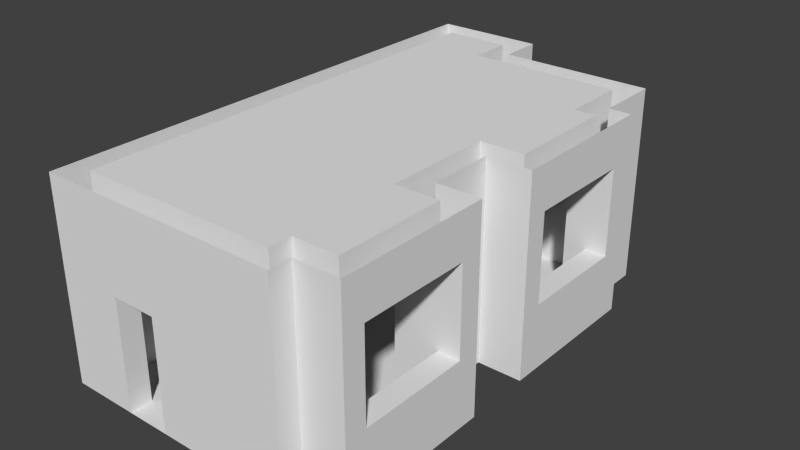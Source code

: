 # Source: labi.blend  (saved by Blender 2.76.0; exported with 4.5.12 LTS)
import bpy
from mathutils import Matrix  # noqa: F401  (used for matrix-valued properties, if any)

bpy.ops.wm.read_factory_settings(use_empty=True)
scene = bpy.context.scene
scene.name = 'Scene'

# ---- collections
col_collection_1 = bpy.data.collections.new('Collection 1'); scene.collection.children.link(col_collection_1)

# ---- world
world_world = bpy.data.worlds.new('World'); scene.world = world_world
world_world.color = (0.05088, 0.05088, 0.05088)
world_world.use_sun_shadow = False
world_world.sun_shadow_jitter_overblur = 0.0
world_world.cycles.sampling_method = 'MANUAL'
world_world.cycles.sample_map_resolution = 256

# ---- meshes
me_plane = bpy.data.meshes.new('Plane')
me_plane.from_pydata([(-5.25, -4.75, 0.0), (-4.75, -2.75, 0.0), (-3.75, -5.25, 0.0), (-3.75, -4.75, 0.0), (-2.75, -5.25, 0.0), (-2.75, -4.75, 0.0), (-0.25, -5.25, 0.0), (-0.25, -4.75, 0.0), (0.25, -5.25, 0.0), (0.25, -4.75, 0.0), (-0.25, -4.25, 0.0), (0.25, -4.25, 0.0), (0.75, -4.75, 0.0), (0.75, -4.25, 0.0), (1.25, -4.75, 0.0), (1.25, -4.25, 0.0), (0.75, -1.75, 0.0), (1.25, -1.75, 0.0), (0.75, -1.25, 0.0), (1.25, -1.25, 0.0), (0.25, -1.75, 0.0), (0.25, -1.25, 0.0), (-0.25, -1.75, 0.0), (-0.25, -1.25, 0.0), (0.25, 0.25, 0.0), (-0.25, 0.25, 0.0), (0.25, 0.75, 0.0), (-0.25, 0.75, 0.0), (0.75, 0.25, 0.0), (0.75, 0.75, 0.0), (1.25, 0.25, 0.0), (1.25, 0.75, 0.0), (0.75, 3.25, 0.0), (1.25, 3.25, 0.0), (0.75, 3.75, 0.0), (1.25, 3.75, 0.0), (0.25, 3.25, 0.0), (0.25, 3.75, 0.0), (0.75, 4.75, 0.0), (0.25, 4.75, 0.0), (0.75, 5.25, 0.0), (0.25, 5.25, 0.0), (-2.75, 4.75, 0.0), (-2.75, 5.25, 0.0), (-3.25, 4.75, 0.0), (-3.25, 5.25, 0.0), (-2.75, 5.75, 0.0), (-3.25, 5.75, 0.0), (-2.75, 6.25, 0.0), (-3.25, 6.25, 0.0), (-5.25, -2.75, 0.0), (-5.25, -2.75, 0.0), (-4.25, 5.75, 0.0), (-4.25, 6.25, 0.0), (-4.75, 5.75, 0.0), (-4.75, 6.25, 0.0), (-5.25, 5.75, 0.0), (-5.25, 6.25, 0.0), (-4.75, -4.75, 0.0), (-4.75, -2.75, 0.0), (-4.75, -3.75, 0.0), (-4.75, -5.25, 0.0), (-3.75, -5.25, 0.0), (-3.75, -4.75, 0.0), (-2.75, -4.75, 0.0), (-2.75, -5.25, 0.0), (-0.25, -4.75, 0.0), (-0.25, -5.25, 0.0), (0.25, -5.25, 0.0), (0.25, -4.75, 0.0), (0.25, -4.25, 0.0), (-0.25, -4.25, 0.0), (0.75, -4.25, 0.0), (0.75, -4.75, 0.0), (1.25, -4.75, 0.0), (1.25, -4.25, 0.0), (0.75, -1.75, 0.0), (1.25, -1.75, 0.0), (1.25, -1.25, 0.0), (0.75, -1.25, 0.0), (0.25, -1.75, 0.0), (0.25, -1.25, 0.0), (-0.25, -1.25, 0.0), (-0.25, -1.75, 0.0), (-0.25, 0.25, 0.0), (0.25, 0.25, 0.0), (0.25, 0.75, 0.0), (-0.25, 0.75, 0.0), (0.75, 0.75, 0.0), (0.75, 0.25, 0.0), (1.25, 0.25, 0.0), (1.25, 0.75, 0.0), (0.75, 3.25, 0.0), (1.25, 3.25, 0.0), (1.25, 3.75, 0.0), (0.75, 3.75, 0.0), (0.25, 3.75, 0.0), (0.25, 3.25, 0.0), (0.25, 4.75, 0.0), (0.75, 4.75, 0.0), (0.75, 5.25, 0.0), (0.25, 5.25, 0.0), (-2.75, 4.75, 0.0), (-2.75, 5.25, 0.0), (-3.25, 5.25, 0.0), (-3.25, 4.75, 0.0), (-3.25, 5.75, 0.0), (-2.75, 5.75, 0.0), (-2.75, 6.25, 0.0), (-3.25, 6.25, 0.0), (-4.25, 6.25, 0.0), (-4.25, 5.75, 0.0), (-4.75, 6.25, 0.0), (-5.25, 6.25, 0.0), (-2.75, -5.25, 1.5), (-2.75, -4.75, 1.5), (-0.25, -4.75, 1.5), (-2.75, -4.75, 1.5), (-2.75, -5.25, 1.5), (-0.25, -5.25, 1.5), (0.25, -5.25, 1.5), (0.25, -4.75, 1.5), (0.25, -4.25, 1.5), (-0.25, -4.25, 1.5), (0.75, -4.25, 1.5), (0.75, -4.75, 1.5), (1.25, -4.75, 1.5), (1.25, -4.25, 1.5), (0.75, -1.75, 1.5), (1.25, -1.75, 1.5), (1.25, -1.25, 1.5), (0.75, -1.25, 1.5), (0.25, -1.75, 1.5), (0.25, -1.25, 1.5), (-0.25, -1.25, 1.5), (-0.25, -1.75, 1.5), (-0.25, 0.25, 1.5), (0.25, 0.25, 1.5), (0.25, 0.75, 1.5), (-0.25, 0.75, 1.5), (0.75, 0.75, 1.5), (0.75, 0.25, 1.5), (1.25, 0.25, 1.5), (1.25, 0.75, 1.5), (0.75, 3.25, 1.5), (1.25, 3.25, 1.5), (1.25, 3.75, 1.5), (0.75, 3.75, 1.5), (0.25, 3.75, 1.5), (0.25, 3.25, 1.5), (0.25, 4.75, 1.5), (0.75, 4.75, 1.5), (0.75, 5.25, 1.5), (0.25, 5.25, 1.5), (-2.75, 4.75, 1.5), (-2.75, 5.25, 1.5), (-3.25, 5.25, 1.5), (-3.25, 4.75, 1.5), (-3.25, 5.75, 1.5), (-2.75, 5.75, 1.5), (-2.75, 6.25, 1.5), (-3.25, 6.25, 1.5), (-4.25, 6.25, 1.5), (-4.25, 5.75, 1.5), (-4.75, 6.25, 1.5), (-5.25, 6.25, 1.5), (-5.25, -3.75, 0.0), (-5.25, -5.25, 0.0), (-5.25, -4.75, 1.5), (-4.75, -2.75, 1.5), (-5.25, -2.75, 1.5), (-4.25, 5.75, 1.5), (-4.75, 5.75, 1.5), (-5.25, 5.75, 1.5), (-5.25, 6.25, 1.5), (-4.75, -4.75, 1.5), (-4.75, -3.75, 1.5), (-4.75, -5.25, 1.5), (-3.75, -5.25, 1.5), (-3.75, -4.75, 1.5), (-5.25, -3.75, 1.5), (-5.25, -5.25, 1.5), (-2.75, -5.25, 2.5), (-2.75, -4.75, 2.5), (-0.25, -4.75, 2.5), (-2.75, -4.75, 2.5), (-2.75, -5.25, 2.5), (-0.25, -5.25, 2.5), (0.25, -5.25, 2.5), (0.25, -4.75, 2.5), (0.25, -4.25, 2.5), (-0.25, -4.25, 2.5), (0.75, -4.25, 2.5), (0.75, -4.75, 2.5), (1.25, -4.75, 2.5), (1.25, -4.25, 2.5), (0.75, -1.75, 2.5), (1.25, -1.75, 2.5), (1.25, -1.25, 2.5), (0.75, -1.25, 2.5), (0.25, -1.75, 2.5), (0.25, -1.25, 2.5), (-0.25, -1.25, 2.5), (-0.25, -1.75, 2.5), (-0.25, 0.25, 2.5), (0.25, 0.25, 2.5), (0.25, 0.75, 2.5), (-0.25, 0.75, 2.5), (0.75, 0.75, 2.5), (0.75, 0.25, 2.5), (1.25, 0.25, 2.5), (1.25, 0.75, 2.5), (0.75, 3.25, 2.5), (1.25, 3.25, 2.5), (1.25, 3.75, 2.5), (0.75, 3.75, 2.5), (0.25, 3.75, 2.5), (0.25, 3.25, 2.5), (0.25, 4.75, 2.5), (0.75, 4.75, 2.5), (0.75, 5.25, 2.5), (0.25, 5.25, 2.5), (-2.75, 4.75, 2.5), (-2.75, 5.25, 2.5), (-3.25, 5.25, 2.5), (-3.25, 4.75, 2.5), (-3.25, 5.75, 2.5), (-2.75, 5.75, 2.5), (-2.75, 6.25, 2.5), (-3.25, 6.25, 2.5), (-4.25, 6.25, 2.5), (-4.25, 5.75, 2.5), (-4.75, 6.25, 2.5), (-5.25, 6.25, 2.5), (-5.25, -4.75, 2.5), (-4.75, -2.75, 2.5), (-5.25, -2.75, 2.5), (-4.25, 5.75, 2.5), (-4.75, 5.75, 2.5), (-5.25, 5.75, 2.5), (-5.25, 6.25, 2.5), (-4.75, -4.75, 2.5), (-4.75, -3.75, 2.5), (-4.75, -5.25, 2.5), (-3.75, -5.25, 2.5), (-3.75, -4.75, 2.5), (-5.25, -3.75, 2.5), (-5.25, -5.25, 2.5), (-2.75, -5.25, 3.5), (-2.75, -4.75, 3.5), (-0.25, -4.75, 3.5), (-2.75, -4.75, 3.5), (-2.75, -5.25, 3.5), (-0.25, -5.25, 3.5), (0.25, -5.25, 3.5), (0.25, -4.75, 3.5), (0.25, -4.25, 3.5), (-0.25, -4.25, 3.5), (0.75, -4.25, 3.5), (0.75, -4.75, 3.5), (1.25, -4.75, 3.5), (1.25, -4.25, 3.5), (0.75, -1.75, 3.5), (1.25, -1.75, 3.5), (1.25, -1.25, 3.5), (0.75, -1.25, 3.5), (0.25, -1.75, 3.5), (0.25, -1.25, 3.5), (-0.25, -1.25, 3.5), (-0.25, -1.75, 3.5), (-0.25, 0.25, 3.5), (0.25, 0.25, 3.5), (0.25, 0.75, 3.5), (-0.25, 0.75, 3.5), (0.75, 0.75, 3.5), (0.75, 0.25, 3.5), (1.25, 0.25, 3.5), (1.25, 0.75, 3.5), (0.75, 3.25, 3.5), (1.25, 3.25, 3.5), (1.25, 3.75, 3.5), (0.75, 3.75, 3.5), (0.25, 3.75, 3.5), (0.25, 3.25, 3.5), (0.25, 4.75, 3.5), (0.75, 4.75, 3.5), (0.75, 5.25, 3.5), (0.25, 5.25, 3.5), (-2.75, 4.75, 3.5), (-2.75, 5.25, 3.5), (-3.25, 5.25, 3.5), (-3.25, 4.75, 3.5), (-3.25, 5.75, 3.5), (-2.75, 5.75, 3.5), (-2.75, 6.25, 3.5), (-3.25, 6.25, 3.5), (-4.25, 6.25, 3.5), (-4.25, 5.75, 3.5), (-4.75, 6.25, 3.5), (-5.25, 6.25, 3.5), (-5.25, -4.75, 3.5), (-4.75, -2.75, 3.5), (-5.25, -2.75, 3.5), (-4.25, 5.75, 3.5), (-4.75, 5.75, 3.5), (-5.25, 5.75, 3.5), (-5.25, 6.25, 3.5), (-4.75, -4.75, 3.5), (-4.75, -3.75, 3.5), (-4.75, -5.25, 3.5), (-3.75, -5.25, 3.5), (-3.75, -4.75, 3.5), (-5.25, -3.75, 3.5), (-5.25, -5.25, 3.5), (0.75, -1.25, 3.5), (0.25, -1.25, 3.5), (-2.75, -5.25, 4.5), (-2.75, -4.75, 4.5), (-0.25, -4.75, 4.5), (-2.75, -4.75, 4.5), (-2.75, -5.25, 4.5), (-0.25, -5.25, 4.5), (0.25, -5.25, 4.5), (0.25, -4.75, 4.5), (0.25, -4.25, 4.5), (-0.25, -4.25, 4.5), (0.75, -4.25, 4.5), (0.75, -4.75, 4.5), (1.25, -4.75, 4.5), (1.25, -4.25, 4.5), (0.75, -1.75, 4.5), (1.25, -1.75, 4.5), (1.25, -1.25, 4.5), (0.75, -1.25, 4.5), (0.25, -1.75, 4.5), (0.25, -1.25, 4.5), (-0.25, -1.25, 4.5), (-0.25, -1.75, 4.5), (-0.25, 0.25, 4.5), (0.25, 0.25, 4.5), (0.25, 0.75, 4.5), (-0.25, 0.75, 4.5), (0.75, 0.75, 4.5), (0.75, 0.25, 4.5), (1.25, 0.25, 4.5), (1.25, 0.75, 4.5), (0.75, 3.25, 4.5), (1.25, 3.25, 4.5), (1.25, 3.75, 4.5), (0.75, 3.75, 4.5), (0.25, 3.75, 4.5), (0.25, 3.25, 4.5), (0.25, 4.75, 4.5), (0.75, 4.75, 4.5), (0.75, 5.25, 4.5), (0.25, 5.25, 4.5), (-2.75, 4.75, 4.5), (-2.75, 5.25, 4.5), (-3.25, 5.25, 4.5), (-3.25, 4.75, 4.5), (-3.25, 5.75, 4.5), (-2.75, 5.75, 4.5), (-2.75, 6.25, 4.5), (-3.25, 6.25, 4.5), (-4.25, 6.25, 4.5), (-4.25, 5.75, 4.5), (-4.75, 6.25, 4.5), (-5.25, 6.25, 4.5), (-5.25, -4.75, 4.5), (-4.75, -2.75, 4.5), (-5.25, -2.75, 4.5), (-4.25, 5.75, 4.5), (-4.75, 5.75, 4.5), (-5.25, 5.75, 4.5), (-5.25, 6.25, 4.5), (-4.75, -4.75, 4.5), (-4.75, -3.75, 4.5), (-4.75, -5.25, 4.5), (-3.75, -5.25, 4.5), (-3.75, -4.75, 4.5), (-5.25, -3.75, 4.5), (-5.25, -5.25, 4.5)], [], [(16, 20, 80, 76), (3, 2, 4, 5), (5, 4, 6, 7), (7, 6, 8, 9), (7, 9, 11, 10), (11, 9, 12, 13), (13, 12, 14, 15), (13, 15, 17, 16), (16, 17, 19, 18), (16, 18, 21, 20), (20, 21, 23, 22), (23, 21, 24, 25), (25, 24, 26, 27), (26, 24, 28, 29), (29, 28, 30, 31), (29, 31, 33, 32), (32, 33, 35, 34), (32, 34, 37, 36), (37, 34, 38, 39), (39, 38, 40, 41), (39, 41, 43, 42), (42, 43, 45, 44), (45, 43, 46, 47), (47, 46, 48, 49), (61, 58, 0, 167), (47, 49, 53, 52), (52, 53, 55, 54), (54, 55, 57, 56), (37, 39, 98, 96), (21, 18, 79, 81), (55, 53, 110, 112), (38, 34, 95, 99), (22, 23, 82, 83), (3, 5, 64, 63), (41, 40, 100, 101), (20, 22, 83, 80), (4, 2, 62, 65), (57, 55, 112, 113), (40, 38, 99, 100), (5, 7, 66, 64), (23, 25, 84, 82), (6, 4, 65, 67), (39, 42, 102, 98), (24, 21, 81, 85), (9, 8, 68, 69), (43, 41, 101, 103), (27, 26, 86, 87), (44, 45, 104, 105), (25, 27, 87, 84), (8, 6, 67, 68), (42, 44, 105, 102), (10, 11, 70, 71), (7, 10, 71, 66), (26, 29, 88, 86), (45, 47, 106, 104), (28, 24, 85, 89), (46, 43, 103, 107), (31, 30, 90, 91), (11, 13, 72, 70), (49, 48, 108, 109), (12, 9, 69, 73), (49, 47, 106, 109), (30, 28, 89, 90), (15, 14, 74, 75), (48, 46, 107, 108), (29, 32, 92, 88), (14, 12, 73, 74), (33, 31, 91, 93), (34, 35, 94, 95), (13, 16, 76, 72), (17, 15, 75, 77), (62, 63, 58, 61), (35, 33, 93, 94), (18, 19, 78, 79), (53, 52, 111, 110), (36, 37, 96, 97), (32, 36, 97, 92), (19, 17, 77, 78), (2, 3, 63, 62), (104, 106, 158, 156), (76, 80, 132, 128), (4, 5, 115, 114), (107, 103, 155, 159), (81, 79, 131, 133), (109, 108, 160, 161), (83, 82, 134, 135), (109, 161, 158, 106), (80, 83, 135, 132), (108, 107, 159, 160), (82, 84, 136, 134), (85, 81, 133, 137), (87, 86, 138, 139), (84, 87, 139, 136), (110, 111, 163, 162), (86, 88, 140, 138), (89, 85, 137, 141), (112, 110, 162, 164), (91, 90, 142, 143), (90, 89, 141, 142), (113, 112, 164, 165), (88, 92, 144, 140), (64, 66, 116, 117), (93, 91, 143, 145), (67, 65, 118, 119), (95, 94, 146, 147), (69, 68, 120, 121), (94, 93, 145, 146), (68, 67, 119, 120), (97, 96, 148, 149), (71, 70, 122, 123), (92, 97, 149, 144), (66, 71, 123, 116), (96, 98, 150, 148), (70, 72, 124, 122), (99, 95, 147, 151), (73, 69, 121, 125), (101, 100, 152, 153), (75, 74, 126, 127), (100, 99, 151, 152), (74, 73, 125, 126), (98, 102, 154, 150), (72, 76, 128, 124), (103, 101, 153, 155), (77, 75, 127, 129), (105, 104, 156, 157), (79, 78, 130, 131), (102, 105, 157, 154), (78, 77, 129, 130), (128, 129, 127, 124), (144, 145, 143, 140), (0, 58, 60, 166), (166, 60, 59, 51), (50, 1, 54, 56), (1, 50, 170, 169), (60, 58, 175, 176), (62, 61, 177, 178), (50, 56, 173, 170), (167, 0, 168, 181), (54, 1, 169, 172), (0, 166, 180, 168), (63, 62, 178, 179), (52, 54, 172, 171), (56, 57, 174, 173), (60, 176, 180, 166), (58, 63, 179, 175), (61, 167, 181, 177), (124, 127, 195, 192), (141, 137, 205, 209), (145, 144, 212, 213), (143, 142, 210, 211), (140, 143, 211, 208), (142, 141, 209, 210), (114, 115, 183, 182), (117, 116, 184, 185), (119, 118, 186, 187), (147, 146, 214, 215), (121, 120, 188, 189), (146, 145, 213, 214), (120, 119, 187, 188), (149, 148, 216, 217), (123, 122, 190, 191), (175, 179, 245, 241), (144, 149, 217, 212), (116, 123, 191, 184), (168, 180, 246, 234), (148, 150, 218, 216), (122, 124, 192, 190), (176, 242, 246, 180), (151, 147, 215, 219), (125, 121, 189, 193), (171, 172, 238, 237), (153, 152, 220, 221), (127, 126, 194, 195), (173, 174, 240, 239), (152, 151, 219, 220), (126, 125, 193, 194), (178, 177, 243, 244), (150, 154, 222, 218), (181, 168, 234, 247), (155, 153, 221, 223), (179, 178, 244, 245), (157, 156, 224, 225), (131, 130, 198, 199), (177, 181, 247, 243), (154, 157, 225, 222), (130, 129, 197, 198), (176, 175, 241, 242), (156, 158, 226, 224), (128, 132, 200, 196), (169, 170, 236, 235), (159, 155, 223, 227), (133, 131, 199, 201), (170, 173, 239, 236), (161, 160, 228, 229), (135, 134, 202, 203), (172, 169, 235, 238), (161, 229, 226, 158), (132, 135, 203, 200), (160, 159, 227, 228), (134, 136, 204, 202), (162, 163, 231, 230), (137, 133, 201, 205), (164, 162, 230, 232), (139, 138, 206, 207), (165, 164, 232, 233), (136, 139, 207, 204), (129, 128, 196, 197), (138, 140, 208, 206), (226, 229, 230, 231), (246, 242, 235, 236), (183, 245, 244, 182), (233, 232, 298, 299), (205, 201, 267, 271), (197, 196, 262, 263), (207, 206, 272, 273), (192, 195, 261, 258), (204, 207, 273, 270), (213, 212, 278, 279), (206, 208, 274, 272), (208, 211, 277, 274), (209, 205, 271, 275), (241, 245, 311, 307), (211, 210, 276, 277), (229, 295, 296, 230), (234, 246, 312, 300), (210, 209, 275, 276), (231, 297, 292, 226), (215, 214, 280, 281), (242, 308, 301, 235), (237, 238, 304, 303), (214, 213, 279, 280), (236, 302, 312, 246), (239, 240, 306, 305), (217, 216, 282, 283), (182, 244, 310, 248), (185, 184, 250, 251), (244, 243, 309, 310), (212, 217, 283, 278), (245, 183, 249, 311), (187, 186, 252, 253), (247, 234, 300, 313), (216, 218, 284, 282), (189, 188, 254, 255), (219, 215, 281, 285), (188, 187, 253, 254), (243, 247, 313, 309), (221, 220, 286, 287), (191, 190, 256, 257), (242, 241, 307, 308), (220, 219, 285, 286), (184, 191, 257, 250), (218, 222, 288, 284), (190, 192, 258, 256), (236, 239, 305, 302), (223, 221, 287, 289), (193, 189, 255, 259), (238, 235, 301, 304), (225, 224, 290, 291), (195, 194, 260, 261), (222, 225, 291, 288), (194, 193, 259, 260), (224, 226, 292, 290), (199, 198, 264, 265), (227, 223, 289, 293), (198, 197, 263, 264), (229, 228, 294, 295), (196, 200, 266, 262), (228, 227, 293, 294), (203, 202, 268, 269), (200, 203, 269, 266), (232, 230, 296, 298), (202, 204, 270, 268), (279, 278, 274, 277), (263, 262, 258, 261), (268, 270, 338, 336), (271, 267, 335, 339), (273, 272, 340, 341), (270, 273, 341, 338), (307, 311, 379, 375), (272, 274, 342, 340), (300, 312, 380, 368), (275, 271, 339, 343), (303, 304, 372, 371), (277, 276, 344, 345), (305, 306, 374, 373), (276, 275, 343, 344), (274, 278, 346, 342), (310, 309, 377, 378), (281, 280, 348, 349), (279, 277, 345, 347), (313, 300, 368, 381), (280, 279, 347, 348), (258, 262, 330, 326), (309, 313, 381, 377), (283, 282, 350, 351), (263, 261, 329, 331), (308, 307, 375, 376), (278, 283, 351, 346), (251, 250, 318, 319), (302, 305, 373, 370), (282, 284, 352, 350), (253, 252, 320, 321), (304, 301, 369, 372), (285, 281, 349, 353), (255, 254, 322, 323), (295, 363, 364, 296), (287, 286, 354, 355), (254, 253, 321, 322), (297, 365, 360, 292), (286, 285, 353, 354), (257, 256, 324, 325), (308, 376, 369, 301), (284, 288, 356, 352), (250, 257, 325, 318), (302, 370, 380, 312), (289, 287, 355, 357), (256, 258, 326, 324), (248, 310, 378, 316), (291, 290, 358, 359), (259, 255, 323, 327), (311, 249, 317, 379), (288, 291, 359, 356), (261, 260, 328, 329), (290, 292, 360, 358), (260, 259, 327, 328), (293, 289, 357, 361), (265, 264, 332, 333), (295, 294, 362, 363), (201, 199, 314, 315), (264, 263, 331, 332), (294, 293, 361, 362), (262, 266, 334, 330), (298, 296, 364, 366), (269, 268, 336, 337), (299, 298, 366, 367), (266, 269, 337, 334), (267, 265, 333, 335), (318, 325, 324, 326, 330, 334, 337, 336, 338, 341, 340, 342, 346, 351, 350, 352, 356, 359, 358, 360, 371, 372, 369, 376, 375, 379, 319), (64, 66, 71, 70, 72, 76, 80, 83, 82, 84, 87, 86, 88, 92, 97, 96, 98, 102, 105, 104, 106, 54, 1, 59, 60, 58, 63)])
me_plane.use_remesh_preserve_volume = False
me_plane.use_remesh_preserve_attributes = False
me_plane.use_mirror_vertex_groups = False
me_plane.update()

# ---- objects
ob_plane = bpy.data.objects.new('Plane', me_plane)

# ---- transforms, parenting, visibility, modifiers, constraints
ob_plane.location = (0.0, 0.0, 0.0)
ob_plane.lineart.crease_threshold = 0.0

# ---- collection membership
col_collection_1.objects.link(ob_plane)

# ---- scene / render settings (as saved in the file)
scene.frame_start = 1; scene.frame_end = 250; scene.frame_set(1)
scene.render.engine = 'BLENDER_EEVEE_NEXT'
scene.render.resolution_percentage = 50
scene.render.dither_intensity = 0.0
scene.cycles.use_denoising = False
scene.cycles.samples = 10
scene.cycles.sampling_pattern = 'TABULATED_SOBOL'
scene.cycles.light_sampling_threshold = 0.0
scene.cycles.use_adaptive_sampling = False
scene.cycles.use_light_tree = False
scene.cycles.blur_glossy = 0.0
scene.cycles.pixel_filter_type = 'GAUSSIAN'
scene.cycles.sample_clamp_indirect = 0.0
scene.view_settings.view_transform = 'Standard'
bpy.context.view_layer.update()

# ---- added for rendering (the .blend has no active camera and no usable light): camera, sun
cam_auto = bpy.data.cameras.new('AutoCamera')
cam_auto.lens = 50.0
cam_auto.sensor_width = 36.0
cam_auto.clip_end = 1000.0
ob_auto_camera = bpy.data.objects.new('AutoCamera', cam_auto)
scene.collection.objects.link(ob_auto_camera)
ob_auto_camera.location = (10.9118, -14.9941, 12.5794)
ob_auto_camera.rotation_euler = (1.09748, -7.21219e-08, 0.694738)
scene.camera = ob_auto_camera
light_auto_sun = bpy.data.lights.new('AutoSun', 'SUN')
light_auto_sun.energy = 3.0
light_auto_sun.angle = 0.0523599
ob_auto_sun = bpy.data.objects.new('AutoSun', light_auto_sun)
scene.collection.objects.link(ob_auto_sun)
ob_auto_sun.rotation_euler = (0.872665, 0.174533, 0.523599)
bpy.context.view_layer.update()
